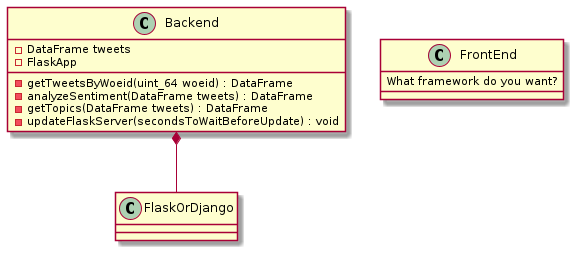

The diagram above was rendered by PlantUML. Its source (embedded in the PNG):
@startuml
class Backend
{
	-DataFrame tweets
	-{field}FlaskApp

	-getTweetsByWoeid(uint_64 woeid) : DataFrame
	-analyzeSentiment(DataFrame tweets) : DataFrame
	-getTopics(DataFrame tweets) : DataFrame
	-updateFlaskServer(secondsToWaitBeforeUpdate) : void

}

class FlaskOrDjango
{
	
}

class FrontEnd
{
	{field} What framework do you want?
}

Backend *-- FlaskOrDjango
@enduml